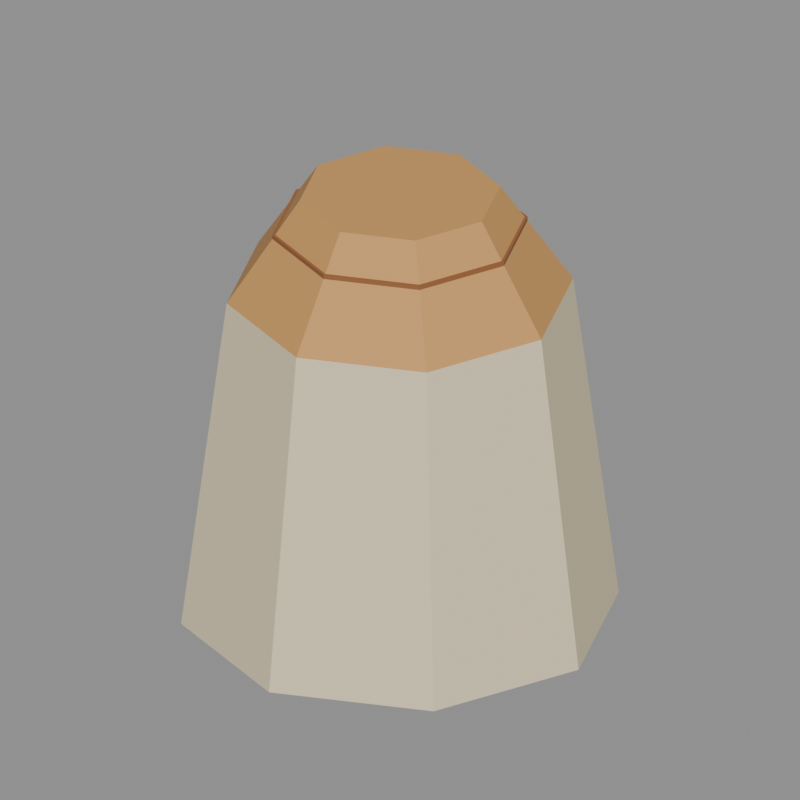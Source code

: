 # Source: reused_grain_sack.blend  (saved by Blender 5.2.44; exported with 4.5.12 LTS)
import bpy
from mathutils import Matrix  # noqa: F401  (used for matrix-valued properties, if any)

bpy.ops.wm.read_factory_settings(use_empty=True)
scene = bpy.context.scene
scene.name = 'Asset_reused_grain_sack'

# ---- materials (node trees are filled in below, after node groups)
mat_farm_wood3_001 = bpy.data.materials.new('Farm_wood3.001')
mat_farm_wood3_001.diffuse_color = (0.624, 0.3185, 0.09759, 1.0)
mat_farm_wood_002 = bpy.data.materials.new('Farm_wood.002')
mat_farm_wood_002.diffuse_color = (0.3005, 0.117, 0.04092, 1.0)
mat_farm_wool = bpy.data.materials.new('Farm_wool')
mat_farm_wool.diffuse_color = (0.807, 0.7011, 0.4621, 1.0)

# ---- material node trees
mat_farm_wood3_001.use_nodes = True; mat_farm_wood3_001.node_tree.nodes.clear()
_N = mat_farm_wood3_001.node_tree.nodes; _L = mat_farm_wood3_001.node_tree.links
n0 = _N.new('ShaderNodeBsdfPrincipled'); n0.name = 'Principled BSDF'; n0.location = (10, 300)
n0.inputs[0].default_value = (0.624, 0.3185, 0.09759, 1.0)
n0.inputs[2].default_value = 0.73
n0.inputs[10].default_value = 0.005
n1 = _N.new('ShaderNodeOutputMaterial'); n1.name = 'Material Output'; n1.location = (300, 300)
_L.new(n0.outputs[0], n1.inputs[0])
n1.is_active_output = True
mat_farm_wood_002.use_nodes = True; mat_farm_wood_002.node_tree.nodes.clear()
_N = mat_farm_wood_002.node_tree.nodes; _L = mat_farm_wood_002.node_tree.links
n0 = _N.new('ShaderNodeBsdfPrincipled'); n0.name = 'Principled BSDF'; n0.location = (10, 300)
n0.inputs[0].default_value = (0.3005, 0.117, 0.04092, 1.0)
n0.inputs[2].default_value = 0.73
n0.inputs[10].default_value = 0.005
n1 = _N.new('ShaderNodeOutputMaterial'); n1.name = 'Material Output'; n1.location = (300, 300)
_L.new(n0.outputs[0], n1.inputs[0])
n1.is_active_output = True
mat_farm_wool.use_nodes = True; mat_farm_wool.node_tree.nodes.clear()
_N = mat_farm_wool.node_tree.nodes; _L = mat_farm_wool.node_tree.links
n0 = _N.new('ShaderNodeBsdfPrincipled'); n0.name = 'Principled BSDF'; n0.location = (10, 300)
n0.inputs[0].default_value = (0.807, 0.7011, 0.4621, 1.0)
n0.inputs[2].default_value = 0.73
n0.inputs[10].default_value = 0.005
n1 = _N.new('ShaderNodeOutputMaterial'); n1.name = 'Material Output'; n1.location = (300, 300)
_L.new(n0.outputs[0], n1.inputs[0])
n1.is_active_output = True

# ---- cameras
cam_review_reused_grain_sack = bpy.data.cameras.new('Review_reused_grain_sack')
cam_review_reused_grain_sack.type = 'ORTHO'
cam_review_reused_grain_sack.ortho_scale = 0.867

# ---- meshes
me_storage_set_grain_sack_wood3 = bpy.data.meshes.new('storage_set_grain_sack_wood3')
me_storage_set_grain_sack_wood3.from_pydata([(-0.19, 0.0, 0.41), (-0.19, 0.0, 0.41), (-0.19, 0.0, 0.41), (-0.1344, -0.1344, 0.41), (-0.1344, -0.1344, 0.41), (-0.1344, -0.1344, 0.41), (1.676e-08, -0.19, 0.41), (1.676e-08, -0.19, 0.41), (1.676e-08, -0.19, 0.41), (0.1344, -0.1344, 0.41), (0.1344, -0.1344, 0.41), (0.1344, -0.1344, 0.41), (0.19, 0.0, 0.41), (0.19, 0.0, 0.41), (0.19, 0.0, 0.41), (0.1344, 0.1344, 0.41), (0.1344, 0.1344, 0.41), (0.1344, 0.1344, 0.41), (-1.676e-08, 0.19, 0.41), (-1.676e-08, 0.19, 0.41), (-1.676e-08, 0.19, 0.41), (-0.1344, 0.1344, 0.41), (-0.1344, 0.1344, 0.41), (-0.1344, 0.1344, 0.41), (-0.11, 0.0, 0.53), (-0.11, 0.0, 0.53), (-0.11, 0.0, 0.53), (-0.07778, -0.07778, 0.53), (-0.07778, -0.07778, 0.53), (-0.07778, -0.07778, 0.53), (9.313e-09, -0.11, 0.53), (9.313e-09, -0.11, 0.53), (9.313e-09, -0.11, 0.53), (0.07778, -0.07778, 0.53), (0.07778, -0.07778, 0.53), (0.07778, -0.07778, 0.53), (0.11, 0.0, 0.53), (0.11, 0.0, 0.53), (0.11, 0.0, 0.53), (0.07778, 0.07778, 0.53), (0.07778, 0.07778, 0.53), (0.07778, 0.07778, 0.53), (-9.313e-09, 0.11, 0.53), (-9.313e-09, 0.11, 0.53), (-9.313e-09, 0.11, 0.53), (-0.07778, 0.07778, 0.53), (-0.07778, 0.07778, 0.53), (-0.07778, 0.07778, 0.53)], [], [(1, 5, 29), (1, 29, 25), (4, 8, 32), (4, 32, 28), (7, 10, 34), (7, 34, 31), (11, 13, 37), (11, 37, 35), (14, 17, 41), (14, 41, 38), (16, 19, 43), (16, 43, 40), (20, 22, 46), (20, 46, 44), (23, 2, 26), (23, 26, 47), (0, 21, 18), (18, 15, 12), (12, 9, 6), (6, 3, 0), (0, 18, 12), (12, 6, 0), (45, 24, 27), (27, 30, 33), (33, 36, 39), (39, 42, 45), (45, 27, 33), (33, 39, 45)])
me_storage_set_grain_sack_wood3.polygons.foreach_set('use_smooth', [0, 0, 0, 0, 0, 0, 0, 1, 1, 0, 0, 0, 0, 0, 0, 0, 0, 0, 0, 0, 0, 0, 0, 0, 0, 0, 0, 0])
me_storage_set_grain_sack_wood3.materials.append(mat_farm_wood3_001)
me_storage_set_grain_sack_wood3.update()
me_storage_set_grain_sack_wood3.normals_split_custom_set([tuple(v) for v in zip(*[iter([-0.7866, -0.3258, 0.5244, -0.7866, -0.3258, 0.5244, -0.7866, -0.3258, 0.5244, -0.7866, -0.3258, 0.5244, -0.7866, -0.3258, 0.5244, -0.7866, -0.3258, 0.5244, -0.3258, -0.7866, 0.5244, -0.3258, -0.7866, 0.5244, -0.3258, -0.7866, 0.5244, -0.3258, -0.7866, 0.5244, -0.3258, -0.7866, 0.5244, -0.3258, -0.7866, 0.5244, 0.3258, -0.7866, 0.5244, 0.3258, -0.7866, 0.5244, 0.3258, -0.7866, 0.5244, 0.3258, -0.7866, 0.5244, 0.3258, -0.7866, 0.5244, 0.3258, -0.7866, 0.5244, 0.7866, -0.3258, 0.5244, 0.7866, -0.3258, 0.5244, 0.7866, -0.3258, 0.5244, 0.7866, -0.3258, 0.5244, 0.7866, -0.3258, 0.5244, 0.7866, -0.3258, 0.5244, 0.7866, 0.3258, 0.5244, 0.7866, 0.3258, 0.5244, 0.7866, 0.3258, 0.5244, 0.7866, 0.3258, 0.5244, 0.7866, 0.3258, 0.5244, 0.7866, 0.3258, 0.5244, 0.3258, 0.7866, 0.5244, 0.3258, 0.7866, 0.5244, 0.3258, 0.7866, 0.5244, 0.3258, 0.7866, 0.5244, 0.3258, 0.7866, 0.5244, 0.3258, 0.7866, 0.5244, -0.3258, 0.7866, 0.5244, -0.3258, 0.7866, 0.5244, -0.3258, 0.7866, 0.5244, -0.3258, 0.7866, 0.5244, -0.3258, 0.7866, 0.5244, -0.3258, 0.7866, 0.5244, -0.7866, 0.3258, 0.5244, -0.7866, 0.3258, 0.5244, -0.7866, 0.3258, 0.5244, -0.7866, 0.3258, 0.5244, -0.7866, 0.3258, 0.5244, -0.7866, 0.3258, 0.5244, 2.491e-07, 0.0, -1.0, 2.491e-07, 0.0, -1.0, 2.491e-07, 0.0, -1.0, -4.983e-07, 0.0, -1.0, -4.983e-07, 0.0, -1.0, -4.983e-07, 0.0, -1.0, -2.491e-07, 0.0, -1.0, -2.491e-07, 0.0, -1.0, -2.491e-07, 0.0, -1.0, 4.983e-07, 0.0, -1.0, 4.983e-07, 0.0, -1.0, 4.983e-07, 0.0, -1.0, 0.0, 0.0, -1.0, 0.0, 0.0, -1.0, 0.0, 0.0, -1.0, 0.0, 0.0, -1.0, 0.0, 0.0, -1.0, 0.0, 0.0, -1.0, 0.0, 0.0, 1.0, 0.0, 0.0, 1.0, 0.0, 0.0, 1.0, 0.0, 0.0, 1.0, 0.0, 0.0, 1.0, 0.0, 0.0, 1.0, 0.0, 0.0, 1.0, 0.0, 0.0, 1.0, 0.0, 0.0, 1.0, 0.0, 0.0, 1.0, 0.0, 0.0, 1.0, 0.0, 0.0, 1.0, 0.0, 0.0, 1.0, 0.0, 0.0, 1.0, 0.0, 0.0, 1.0, 0.0, 0.0, 1.0, 0.0, 0.0, 1.0, 0.0, 0.0, 1.0])] * 3)])
me_storage_set_grain_sack_wood = bpy.data.meshes.new('storage_set_grain_sack_wood')
me_storage_set_grain_sack_wood.from_pydata([(-0.14, 0.0, 0.45), (-0.14, 0.0, 0.45), (-0.14, 0.0, 0.45), (-0.09899, -0.09899, 0.45), (-0.09899, -0.09899, 0.45), (-0.09899, -0.09899, 0.45), (1.304e-08, -0.14, 0.45), (1.304e-08, -0.14, 0.45), (1.304e-08, -0.14, 0.45), (0.09899, -0.09899, 0.45), (0.09899, -0.09899, 0.45), (0.09899, -0.09899, 0.45), (0.14, 0.0, 0.45), (0.14, 0.0, 0.45), (0.14, 0.0, 0.45), (0.09899, 0.09899, 0.45), (0.09899, 0.09899, 0.45), (0.09899, 0.09899, 0.45), (-1.304e-08, 0.14, 0.45), (-1.304e-08, 0.14, 0.45), (-1.304e-08, 0.14, 0.45), (-0.09899, 0.09899, 0.45), (-0.09899, 0.09899, 0.45), (-0.09899, 0.09899, 0.45), (-0.14, 0.0, 0.49), (-0.14, 0.0, 0.49), (-0.14, 0.0, 0.49), (-0.09899, -0.09899, 0.49), (-0.09899, -0.09899, 0.49), (-0.09899, -0.09899, 0.49), (1.304e-08, -0.14, 0.49), (1.304e-08, -0.14, 0.49), (1.304e-08, -0.14, 0.49), (0.09899, -0.09899, 0.49), (0.09899, -0.09899, 0.49), (0.09899, -0.09899, 0.49), (0.14, 0.0, 0.49), (0.14, 0.0, 0.49), (0.14, 0.0, 0.49), (0.09899, 0.09899, 0.49), (0.09899, 0.09899, 0.49), (0.09899, 0.09899, 0.49), (-1.304e-08, 0.14, 0.49), (-1.304e-08, 0.14, 0.49), (-1.304e-08, 0.14, 0.49), (-0.09899, 0.09899, 0.49), (-0.09899, 0.09899, 0.49), (-0.09899, 0.09899, 0.49), (-0.11, 0.0, 0.45), (-0.11, 0.0, 0.45), (-0.11, 0.0, 0.45), (-0.07778, -0.07778, 0.45), (-0.07778, -0.07778, 0.45), (-0.07778, -0.07778, 0.45), (9.313e-09, -0.11, 0.45), (9.313e-09, -0.11, 0.45), (9.313e-09, -0.11, 0.45), (0.07778, -0.07778, 0.45), (0.07778, -0.07778, 0.45), (0.07778, -0.07778, 0.45), (0.11, 0.0, 0.45), (0.11, 0.0, 0.45), (0.11, 0.0, 0.45), (0.07778, 0.07778, 0.45), (0.07778, 0.07778, 0.45), (0.07778, 0.07778, 0.45), (-9.313e-09, 0.11, 0.45), (-9.313e-09, 0.11, 0.45), (-9.313e-09, 0.11, 0.45), (-0.07778, 0.07778, 0.45), (-0.07778, 0.07778, 0.45), (-0.07778, 0.07778, 0.45), (-0.11, 0.0, 0.49), (-0.11, 0.0, 0.49), (-0.11, 0.0, 0.49), (-0.07778, -0.07778, 0.49), (-0.07778, -0.07778, 0.49), (-0.07778, -0.07778, 0.49), (9.313e-09, -0.11, 0.49), (9.313e-09, -0.11, 0.49), (9.313e-09, -0.11, 0.49), (0.07778, -0.07778, 0.49), (0.07778, -0.07778, 0.49), (0.07778, -0.07778, 0.49), (0.11, 0.0, 0.49), (0.11, 0.0, 0.49), (0.11, 0.0, 0.49), (0.07778, 0.07778, 0.49), (0.07778, 0.07778, 0.49), (0.07778, 0.07778, 0.49), (-9.313e-09, 0.11, 0.49), (-9.313e-09, 0.11, 0.49), (-9.313e-09, 0.11, 0.49), (-0.07778, 0.07778, 0.49), (-0.07778, 0.07778, 0.49), (-0.07778, 0.07778, 0.49)], [], [(1, 5, 29), (1, 29, 25), (50, 74, 77), (50, 77, 53), (0, 48, 51), (0, 51, 3), (24, 27, 75), (24, 75, 72), (4, 8, 32), (4, 32, 28), (52, 76, 79), (52, 79, 55), (3, 51, 54), (3, 54, 6), (27, 30, 78), (27, 78, 75), (7, 10, 34), (7, 34, 31), (56, 80, 82), (56, 82, 58), (6, 54, 57), (6, 57, 9), (30, 33, 81), (30, 81, 78), (11, 13, 37), (11, 37, 35), (59, 83, 86), (59, 86, 62), (9, 57, 60), (9, 60, 12), (33, 36, 84), (33, 84, 81), (14, 17, 41), (14, 41, 38), (61, 85, 89), (61, 89, 65), (12, 60, 63), (12, 63, 15), (36, 39, 87), (36, 87, 84), (16, 19, 43), (16, 43, 40), (64, 88, 92), (64, 92, 68), (15, 63, 66), (15, 66, 18), (39, 42, 90), (39, 90, 87), (20, 22, 46), (20, 46, 44), (67, 91, 94), (67, 94, 70), (18, 66, 69), (18, 69, 21), (42, 45, 93), (42, 93, 90), (23, 2, 26), (23, 26, 47), (71, 95, 73), (71, 73, 49), (21, 69, 48), (21, 48, 0), (45, 24, 72), (45, 72, 93)])
me_storage_set_grain_sack_wood.polygons.foreach_set('use_smooth', [1, 1, 0, 1, 0, 0, 0, 0, 1, 1, 0, 0, 0, 0, 0, 0, 0, 0, 0, 0, 0, 0, 0, 0, 1, 1, 0, 1, 0, 0, 0, 0, 1, 0, 0, 0, 0, 0, 0, 0, 0, 0, 0, 0, 0, 0, 0, 0, 0, 0, 0, 0, 0, 0, 0, 0, 1, 0, 0, 1, 0, 0, 0, 0])
me_storage_set_grain_sack_wood.materials.append(mat_farm_wood_002)
me_storage_set_grain_sack_wood.update()
me_storage_set_grain_sack_wood.normals_split_custom_set([tuple(v) for v in zip(*[iter([-0.9239, -0.3827, 0.0, -0.9239, -0.3827, 0.0, -0.9239, -0.3827, 0.0, -0.9239, -0.3827, 0.0, -0.9239, -0.3827, 0.0, -0.9239, -0.3827, 0.0, 0.9239, 0.3827, 0.0, 0.9239, 0.3827, 0.0, 0.9239, 0.3827, 0.0, 0.9239, 0.3827, 0.0, 0.9239, 0.3827, 0.0, 0.9239, 0.3827, 0.0, 0.0, 0.0, -1.0, 0.0, 0.0, -1.0, 0.0, 0.0, -1.0, -6.272e-07, 0.0, -1.0, -6.272e-07, 0.0, -1.0, -6.272e-07, 0.0, -1.0, 1.882e-06, 0.0, 1.0, 1.882e-06, 0.0, 1.0, 1.882e-06, 0.0, 1.0, 0.0, 0.0, 1.0, 0.0, 0.0, 1.0, 0.0, 0.0, 1.0, -0.3827, -0.9239, 0.0, -0.3827, -0.9239, 0.0, -0.3827, -0.9239, 0.0, -0.3827, -0.9239, 0.0, -0.3827, -0.9239, 0.0, -0.3827, -0.9239, 0.0, 0.3827, 0.9239, 0.0, 0.3827, 0.9239, 0.0, 0.3827, 0.9239, 0.0, 0.3827, 0.9239, 0.0, 0.3827, 0.9239, 0.0, 0.3827, 0.9239, 0.0, 0.0, 0.0, -1.0, 0.0, 0.0, -1.0, 0.0, 0.0, -1.0, -6.272e-07, 0.0, -1.0, -6.272e-07, 0.0, -1.0, -6.272e-07, 0.0, -1.0, 0.0, 0.0, 1.0, 0.0, 0.0, 1.0, 0.0, 0.0, 1.0, 0.0, 0.0, 1.0, 0.0, 0.0, 1.0, 0.0, 0.0, 1.0, 0.3827, -0.9239, 0.0, 0.3827, -0.9239, 0.0, 0.3827, -0.9239, 0.0, 0.3827, -0.9239, 0.0, 0.3827, -0.9239, 0.0, 0.3827, -0.9239, 0.0, -0.3827, 0.9239, 0.0, -0.3827, 0.9239, 0.0, -0.3827, 0.9239, 0.0, -0.3827, 0.9239, 0.0, -0.3827, 0.9239, 0.0, -0.3827, 0.9239, 0.0, 0.0, 0.0, -1.0, 0.0, 0.0, -1.0, 0.0, 0.0, -1.0, 0.0, 0.0, -1.0, 0.0, 0.0, -1.0, 0.0, 0.0, -1.0, 6.272e-07, 0.0, 1.0, 6.272e-07, 0.0, 1.0, 6.272e-07, 0.0, 1.0, 0.0, 0.0, 1.0, 0.0, 0.0, 1.0, 0.0, 0.0, 1.0, 0.9239, -0.3827, 0.0, 0.9239, -0.3827, 0.0, 0.9239, -0.3827, 0.0, 0.9239, -0.3827, 0.0, 0.9239, -0.3827, 0.0, 0.9239, -0.3827, 0.0, -0.9239, 0.3827, 0.0, -0.9239, 0.3827, 0.0, -0.9239, 0.3827, 0.0, -0.9239, 0.3827, 0.0, -0.9239, 0.3827, 0.0, -0.9239, 0.3827, 0.0, -3.193e-06, 0.0, -1.0, -3.193e-06, 0.0, -1.0, -3.193e-06, 0.0, -1.0, 0.0, 0.0, -1.0, 0.0, 0.0, -1.0, 0.0, 0.0, -1.0, 0.0, 0.0, 1.0, 0.0, 0.0, 1.0, 0.0, 0.0, 1.0, -3.193e-06, 0.0, 1.0, -3.193e-06, 0.0, 1.0, -3.193e-06, 0.0, 1.0, 0.9239, 0.3827, 0.0, 0.9239, 0.3827, 0.0, 0.9239, 0.3827, 0.0, 0.9239, 0.3827, 0.0, 0.9239, 0.3827, 0.0, 0.9239, 0.3827, 0.0, -0.9239, -0.3827, 0.0, -0.9239, -0.3827, 0.0, -0.9239, -0.3827, 0.0, -0.9239, -0.3827, 0.0, -0.9239, -0.3827, 0.0, -0.9239, -0.3827, 0.0, 0.0, 0.0, -1.0, 0.0, 0.0, -1.0, 0.0, 0.0, -1.0, 6.272e-07, 0.0, -1.0, 6.272e-07, 0.0, -1.0, 6.272e-07, 0.0, -1.0, -1.882e-06, 0.0, 1.0, -1.882e-06, 0.0, 1.0, -1.882e-06, 0.0, 1.0, 0.0, 0.0, 1.0, 0.0, 0.0, 1.0, 0.0, 0.0, 1.0, 0.3827, 0.9239, 0.0, 0.3827, 0.9239, 0.0, 0.3827, 0.9239, 0.0, 0.3827, 0.9239, 0.0, 0.3827, 0.9239, 0.0, 0.3827, 0.9239, 0.0, -0.3827, -0.9239, 0.0, -0.3827, -0.9239, 0.0, -0.3827, -0.9239, 0.0, -0.3827, -0.9239, 0.0, -0.3827, -0.9239, 0.0, -0.3827, -0.9239, 0.0, 0.0, 0.0, -1.0, 0.0, 0.0, -1.0, 0.0, 0.0, -1.0, 6.272e-07, 0.0, -1.0, 6.272e-07, 0.0, -1.0, 6.272e-07, 0.0, -1.0, 0.0, 0.0, 1.0, 0.0, 0.0, 1.0, 0.0, 0.0, 1.0, 0.0, 0.0, 1.0, 0.0, 0.0, 1.0, 0.0, 0.0, 1.0, -0.3827, 0.9239, 0.0, -0.3827, 0.9239, 0.0, -0.3827, 0.9239, 0.0, -0.3827, 0.9239, 0.0, -0.3827, 0.9239, 0.0, -0.3827, 0.9239, 0.0, 0.3827, -0.9239, 0.0, 0.3827, -0.9239, 0.0, 0.3827, -0.9239, 0.0, 0.3827, -0.9239, 0.0, 0.3827, -0.9239, 0.0, 0.3827, -0.9239, 0.0, 0.0, 0.0, -1.0, 0.0, 0.0, -1.0, 0.0, 0.0, -1.0, 0.0, 0.0, -1.0, 0.0, 0.0, -1.0, 0.0, 0.0, -1.0, -6.272e-07, 0.0, 1.0, -6.272e-07, 0.0, 1.0, -6.272e-07, 0.0, 1.0, 0.0, 0.0, 1.0, 0.0, 0.0, 1.0, 0.0, 0.0, 1.0, -0.9239, 0.3827, 0.0, -0.9239, 0.3827, 0.0, -0.9239, 0.3827, 0.0, -0.9239, 0.3827, 0.0, -0.9239, 0.3827, 0.0, -0.9239, 0.3827, 0.0, 0.9239, -0.3827, 0.0, 0.9239, -0.3827, 0.0, 0.9239, -0.3827, 0.0, 0.9239, -0.3827, 0.0, 0.9239, -0.3827, 0.0, 0.9239, -0.3827, 0.0, 3.193e-06, 0.0, -1.0, 3.193e-06, 0.0, -1.0, 3.193e-06, 0.0, -1.0, 0.0, 0.0, -1.0, 0.0, 0.0, -1.0, 0.0, 0.0, -1.0, 0.0, 0.0, 1.0, 0.0, 0.0, 1.0, 0.0, 0.0, 1.0, 3.193e-06, 0.0, 1.0, 3.193e-06, 0.0, 1.0, 3.193e-06, 0.0, 1.0])] * 3)])
me_storage_set_grain_sack_wool = bpy.data.meshes.new('storage_set_grain_sack_wool')
me_storage_set_grain_sack_wool.from_pydata([(-0.24, 0.0, 0.02), (-0.24, 0.0, 0.02), (-0.24, 0.0, 0.02), (-0.1697, -0.1697, 0.02), (-0.1697, -0.1697, 0.02), (-0.1697, -0.1697, 0.02), (2.049e-08, -0.24, 0.02), (2.049e-08, -0.24, 0.02), (2.049e-08, -0.24, 0.02), (0.1697, -0.1697, 0.02), (0.1697, -0.1697, 0.02), (0.1697, -0.1697, 0.02), (0.24, 0.0, 0.02), (0.24, 0.0, 0.02), (0.24, 0.0, 0.02), (0.1697, 0.1697, 0.02), (0.1697, 0.1697, 0.02), (0.1697, 0.1697, 0.02), (-2.049e-08, 0.24, 0.02), (-2.049e-08, 0.24, 0.02), (-2.049e-08, 0.24, 0.02), (-0.1697, 0.1697, 0.02), (-0.1697, 0.1697, 0.02), (-0.1697, 0.1697, 0.02), (-0.19, 0.0, 0.41), (-0.19, 0.0, 0.41), (-0.19, 0.0, 0.41), (-0.1344, -0.1344, 0.41), (-0.1344, -0.1344, 0.41), (-0.1344, -0.1344, 0.41), (1.676e-08, -0.19, 0.41), (1.676e-08, -0.19, 0.41), (1.676e-08, -0.19, 0.41), (0.1344, -0.1344, 0.41), (0.1344, -0.1344, 0.41), (0.1344, -0.1344, 0.41), (0.19, 0.0, 0.41), (0.19, 0.0, 0.41), (0.19, 0.0, 0.41), (0.1344, 0.1344, 0.41), (0.1344, 0.1344, 0.41), (0.1344, 0.1344, 0.41), (-1.676e-08, 0.19, 0.41), (-1.676e-08, 0.19, 0.41), (-1.676e-08, 0.19, 0.41), (-0.1344, 0.1344, 0.41), (-0.1344, 0.1344, 0.41), (-0.1344, 0.1344, 0.41)], [], [(1, 5, 29), (1, 29, 25), (4, 8, 32), (4, 32, 28), (7, 10, 34), (7, 34, 31), (11, 13, 37), (11, 37, 35), (14, 17, 41), (14, 41, 38), (16, 19, 43), (16, 43, 40), (20, 22, 46), (20, 46, 44), (23, 2, 26), (23, 26, 47), (0, 21, 18), (18, 15, 12), (12, 9, 6), (6, 3, 0), (0, 18, 12), (12, 6, 0), (45, 24, 27), (27, 30, 33), (33, 36, 39), (39, 42, 45), (45, 27, 33), (33, 39, 45)])
me_storage_set_grain_sack_wool.materials.append(mat_farm_wool)
me_storage_set_grain_sack_wool.update()
me_storage_set_grain_sack_wool.normals_split_custom_set([tuple(v) for v in zip(*[iter([-0.9175, -0.38, 0.1176, -0.9175, -0.38, 0.1176, -0.9175, -0.38, 0.1176, -0.9175, -0.38, 0.1176, -0.9175, -0.38, 0.1176, -0.9175, -0.38, 0.1176, -0.38, -0.9175, 0.1176, -0.38, -0.9175, 0.1176, -0.38, -0.9175, 0.1176, -0.38, -0.9175, 0.1176, -0.38, -0.9175, 0.1176, -0.38, -0.9175, 0.1176, 0.38, -0.9175, 0.1176, 0.38, -0.9175, 0.1176, 0.38, -0.9175, 0.1176, 0.38, -0.9175, 0.1176, 0.38, -0.9175, 0.1176, 0.38, -0.9175, 0.1176, 0.9175, -0.38, 0.1176, 0.9175, -0.38, 0.1176, 0.9175, -0.38, 0.1176, 0.9175, -0.38, 0.1176, 0.9175, -0.38, 0.1176, 0.9175, -0.38, 0.1176, 0.9175, 0.38, 0.1176, 0.9175, 0.38, 0.1176, 0.9175, 0.38, 0.1176, 0.9175, 0.38, 0.1176, 0.9175, 0.38, 0.1176, 0.9175, 0.38, 0.1176, 0.38, 0.9175, 0.1176, 0.38, 0.9175, 0.1176, 0.38, 0.9175, 0.1176, 0.38, 0.9175, 0.1176, 0.38, 0.9175, 0.1176, 0.38, 0.9175, 0.1176, -0.38, 0.9175, 0.1176, -0.38, 0.9175, 0.1176, -0.38, 0.9175, 0.1176, -0.38, 0.9175, 0.1176, -0.38, 0.9175, 0.1176, -0.38, 0.9175, 0.1176, -0.9175, 0.38, 0.1176, -0.9175, 0.38, 0.1176, -0.9175, 0.38, 0.1176, -0.9175, 0.38, 0.1176, -0.9175, 0.38, 0.1176, -0.9175, 0.38, 0.1176, 1.952e-08, 0.0, -1.0, 1.952e-08, 0.0, -1.0, 1.952e-08, 0.0, -1.0, -1.952e-08, 0.0, -1.0, -1.952e-08, 0.0, -1.0, -1.952e-08, 0.0, -1.0, -1.952e-08, 0.0, -1.0, -1.952e-08, 0.0, -1.0, -1.952e-08, 0.0, -1.0, 1.952e-08, 0.0, -1.0, 1.952e-08, 0.0, -1.0, 1.952e-08, 0.0, -1.0, 0.0, 0.0, -1.0, 0.0, 0.0, -1.0, 0.0, 0.0, -1.0, 0.0, 0.0, -1.0, 0.0, 0.0, -1.0, 0.0, 0.0, -1.0, 0.0, 0.0, 1.0, 0.0, 0.0, 1.0, 0.0, 0.0, 1.0, 0.0, 0.0, 1.0, 0.0, 0.0, 1.0, 0.0, 0.0, 1.0, 0.0, 0.0, 1.0, 0.0, 0.0, 1.0, 0.0, 0.0, 1.0, 0.0, 0.0, 1.0, 0.0, 0.0, 1.0, 0.0, 0.0, 1.0, 0.0, 0.0, 1.0, 0.0, 0.0, 1.0, 0.0, 0.0, 1.0, 0.0, 0.0, 1.0, 0.0, 0.0, 1.0, 0.0, 0.0, 1.0])] * 3)])

# ---- objects
ob_reused_grain_sack = bpy.data.objects.new('reused_grain_sack', None)
ob_storage_set__grain_sack_001 = bpy.data.objects.new('storage_set__grain_sack.001', None)
ob_grain_sack__wood3_001 = bpy.data.objects.new('grain_sack__wood3.001', me_storage_set_grain_sack_wood3)
ob_grain_sack__wood_001 = bpy.data.objects.new('grain_sack__wood.001', me_storage_set_grain_sack_wood)
ob_grain_sack__wool_001 = bpy.data.objects.new('grain_sack__wool.001', me_storage_set_grain_sack_wool)
ob_review_reused_grain_sack = bpy.data.objects.new('Review_reused_grain_sack', cam_review_reused_grain_sack)

# ---- transforms, parenting, visibility, modifiers, constraints
ob_reused_grain_sack.location = (0.0, 0.0, 0.0)
ob_storage_set__grain_sack_001.parent = ob_reused_grain_sack
ob_storage_set__grain_sack_001.location = (0.0, 0.0, 0.0)
ob_storage_set__grain_sack_001.rotation_mode = 'QUATERNION'
ob_storage_set__grain_sack_001.rotation_quaternion = (1.0, 0.0, 0.0, 0.0)
ob_storage_set__grain_sack_001.empty_display_size = 0.001
ob_grain_sack__wood3_001.parent = ob_storage_set__grain_sack_001
ob_grain_sack__wood3_001.location = (0.0, 0.0, 0.0)
ob_grain_sack__wood3_001.rotation_mode = 'QUATERNION'
ob_grain_sack__wood3_001.rotation_quaternion = (1.0, 0.0, 0.0, 0.0)
ob_grain_sack__wood_001.parent = ob_storage_set__grain_sack_001
ob_grain_sack__wood_001.location = (0.0, 0.0, 0.0)
ob_grain_sack__wood_001.rotation_mode = 'QUATERNION'
ob_grain_sack__wood_001.rotation_quaternion = (1.0, 0.0, 0.0, 0.0)
ob_grain_sack__wool_001.parent = ob_storage_set__grain_sack_001
ob_grain_sack__wool_001.location = (0.0, 0.0, 0.0)
ob_grain_sack__wool_001.rotation_mode = 'QUATERNION'
ob_grain_sack__wool_001.rotation_quaternion = (1.0, 0.0, 0.0, 0.0)
ob_review_reused_grain_sack.location = (0.561, -0.765, 0.785)
ob_review_reused_grain_sack.rotation_euler = (1.078, -6.838e-08, 0.6327)

# ---- collection membership
scene.collection.objects.link(ob_reused_grain_sack)
scene.collection.objects.link(ob_storage_set__grain_sack_001)
scene.collection.objects.link(ob_grain_sack__wood3_001)
scene.collection.objects.link(ob_grain_sack__wood_001)
scene.collection.objects.link(ob_grain_sack__wool_001)
scene.collection.objects.link(ob_review_reused_grain_sack)

# ---- scene / render settings (as saved in the file)
scene.camera = ob_review_reused_grain_sack
scene.frame_start = 1; scene.frame_end = 250; scene.frame_set(1)
scene.render.engine = 'BLENDER_WORKBENCH'
scene.render.image_settings.exr_codec = 'NONE'
scene.render.resolution_x = 400
scene.render.resolution_y = 400
scene.render.use_bake_clear = False
scene.render.bake_margin = 0
scene.render.bake_bias = 0.0
scene.render.bake_samples = 0
scene.render.simplify_subdivision_render = 0
scene.render.simplify_child_particles_render = 0.0
scene.render.compositor_device = 'GPU'
scene.eevee.use_volume_custom_range = False
scene.eevee.gtao_distance = 0.0
scene.eevee.use_fast_gi = False
scene.eevee.fast_gi_thickness_near = 0.1
scene.eevee.fast_gi_thickness_far = 0.0
scene.eevee.ray_tracing_options.screen_trace_thickness = 0.1
bpy.context.view_layer.update()

# ---- added for rendering (the .blend has no usable light): sun + grey world if the file has none
light_auto_sun = bpy.data.lights.new('AutoSun', 'SUN')
light_auto_sun.energy = 3.0
light_auto_sun.angle = 0.0523599
ob_auto_sun = bpy.data.objects.new('AutoSun', light_auto_sun)
scene.collection.objects.link(ob_auto_sun)
ob_auto_sun.rotation_euler = (0.872665, 0.174533, 0.523599)
if scene.world is None:
    world_auto = bpy.data.worlds.new('AutoWorld')
    world_auto.color = (0.3, 0.3, 0.3)
    scene.world = world_auto
bpy.context.view_layer.update()
